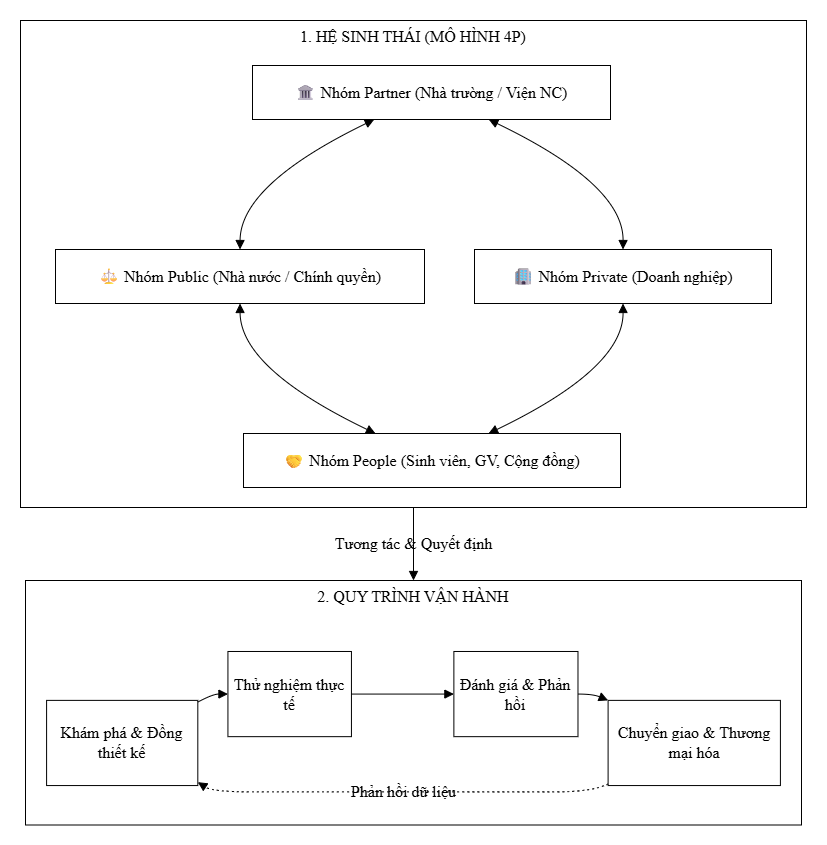

The diagram above was exported from draw.io. Its source (the exported page's mxGraphModel, read from the mxfile embedded in the PNG):
<mxGraphModel dx="2258" dy="1322" grid="1" gridSize="10" guides="1" tooltips="1" connect="1" arrows="1" fold="1" page="1" pageScale="1" pageWidth="850" pageHeight="1100" math="0" shadow="0">
  <root>
    <mxCell id="0" />
    <mxCell id="1" parent="0" />
    <UserObject label="" mermaidData="{&#10;  &quot;data&quot;: &quot;graph LR\n        subgraph HESINHTHAI [\&quot;1. HỆ SINH THÁI (MÔ HÌNH 4P)\&quot;]\n            A[\&quot;🏛 Nhóm Partner (Nhà trường / Viện NC)\&quot;]\n            B[\&quot;🏢 Nhóm Private (Doanh nghiệp)\&quot;]\n            D[\&quot;⚖ Nhóm Public (Nhà nước / Chính quyền)\&quot;]\n            C[\&quot;🤝 Nhóm People (Sinh viên, GV, Cộng đồng)\&quot;]\n\n            A &lt;--&gt; B\n            A &lt;--&gt; D\n            B &lt;--&gt; C\n            D &lt;--&gt; C\n        end\n\n        subgraph QUYTRINH [\&quot;2. QUY TRÌNH VẬN HÀNH\&quot;]\n            S1[\&quot;Khám phá &amp; Đồng thiết kế\&quot;]\n            S2[\&quot;Thử nghiệm thực tế\&quot;]\n            S3[\&quot;Đánh giá &amp; Phản hồi\&quot;]\n            S4[\&quot;Chuyển giao &amp; Thương mại hóa\&quot;]\n\n            S1 --&gt; S2\n            S2 --&gt; S3\n            S3 --&gt; S4\n            S4 -.-&gt;|\&quot;Phản hồi dữ liệu\&quot;| S1\n        end\n\n        HESINHTHAI --&gt;|\&quot;Tương tác &amp; Quyết định\&quot;| S1&quot;,&#10;  &quot;config&quot;: null&#10;}" id="ERSpSJWLt4Uh4y_7fA4K-1">
      <mxCell connectable="0" parent="1" style="group;transparentBounds=1;editIcon=1;lockedGroup=0;groupPadding=20;fontFamily=Times New Roman;labelBackgroundColor=none;fontColor=default;" vertex="1">
        <mxGeometry height="1650" width="3003" x="-6400" y="-4560" as="geometry" />
      </mxCell>
    </UserObject>
    <UserObject label="1. HỆ SINH THÁI (MÔ HÌNH 4P)" mermaidId="n:HESINHTHAI" mermaidBaseStyle="html=1;whiteSpace=wrap;strokeWidth=1;verticalAlign=top;fillColor=light-dark(#ffffde,#1f2020);strokeColor=light-dark(#aaaa33,#cccccc);fontColor=light-dark(#333333,#cccccc);fontFamily=Trebuchet MS,Verdana,Arial,sans-serif;fontSize=16;" mermaidBaseValue="1. HỆ SINH THÁI (MÔ HÌNH 4P)" id="ERSpSJWLt4Uh4y_7fA4K-2">
      <mxCell parent="ERSpSJWLt4Uh4y_7fA4K-1" style="html=1;whiteSpace=wrap;strokeWidth=1;verticalAlign=top;fontFamily=Times New Roman;fontSize=16;labelBackgroundColor=none;fontColor=default;" vertex="1">
        <mxGeometry height="487" width="786" x="6432" y="4670" as="geometry" />
      </mxCell>
    </UserObject>
    <UserObject label="🏛 Nhóm Partner (Nhà trường / Viện NC)" mermaidId="n:A" mermaidBaseStyle="html=1;whiteSpace=wrap;strokeWidth=1;fillColor=light-dark(#ECECFF,#1f2020);strokeColor=light-dark(#9370DB,#cccccc);fontColor=light-dark(#333333,#cccccc);fontFamily=Trebuchet MS,Verdana,Arial,sans-serif;fontSize=16;" mermaidBaseValue="🏛 Nhóm Partner (Nhà trường / Viện NC)" id="ERSpSJWLt4Uh4y_7fA4K-3">
      <mxCell parent="ERSpSJWLt4Uh4y_7fA4K-2" style="html=1;whiteSpace=wrap;strokeWidth=1;fontFamily=Times New Roman;fontSize=16;labelBackgroundColor=none;fontColor=default;" vertex="1">
        <mxGeometry height="54" width="358" x="232" y="45" as="geometry" />
      </mxCell>
    </UserObject>
    <UserObject label="🏢 Nhóm Private (Doanh nghiệp)" mermaidId="n:B" mermaidBaseStyle="html=1;whiteSpace=wrap;strokeWidth=1;fillColor=light-dark(#ECECFF,#1f2020);strokeColor=light-dark(#9370DB,#cccccc);fontColor=light-dark(#333333,#cccccc);fontFamily=Trebuchet MS,Verdana,Arial,sans-serif;fontSize=16;" mermaidBaseValue="🏢 Nhóm Private (Doanh nghiệp)" id="ERSpSJWLt4Uh4y_7fA4K-4">
      <mxCell parent="ERSpSJWLt4Uh4y_7fA4K-2" style="html=1;whiteSpace=wrap;strokeWidth=1;fontFamily=Times New Roman;fontSize=16;labelBackgroundColor=none;fontColor=default;" vertex="1">
        <mxGeometry height="54" width="297" x="454" y="229" as="geometry" />
      </mxCell>
    </UserObject>
    <UserObject label="⚖ Nhóm Public (Nhà nước / Chính quyền)" mermaidId="n:D" mermaidBaseStyle="html=1;whiteSpace=wrap;strokeWidth=1;fillColor=light-dark(#ECECFF,#1f2020);strokeColor=light-dark(#9370DB,#cccccc);fontColor=light-dark(#333333,#cccccc);fontFamily=Trebuchet MS,Verdana,Arial,sans-serif;fontSize=16;" mermaidBaseValue="⚖ Nhóm Public (Nhà nước / Chính quyền)" id="ERSpSJWLt4Uh4y_7fA4K-5">
      <mxCell parent="ERSpSJWLt4Uh4y_7fA4K-2" style="html=1;whiteSpace=wrap;strokeWidth=1;fontFamily=Times New Roman;fontSize=16;labelBackgroundColor=none;fontColor=default;" vertex="1">
        <mxGeometry height="54" width="369" x="35" y="229" as="geometry" />
      </mxCell>
    </UserObject>
    <UserObject label="🤝 Nhóm People (Sinh viên, GV, Cộng đồng)" mermaidId="n:C" mermaidBaseStyle="html=1;whiteSpace=wrap;strokeWidth=1;fillColor=light-dark(#ECECFF,#1f2020);strokeColor=light-dark(#9370DB,#cccccc);fontColor=light-dark(#333333,#cccccc);fontFamily=Trebuchet MS,Verdana,Arial,sans-serif;fontSize=16;" mermaidBaseValue="🤝 Nhóm People (Sinh viên, GV, Cộng đồng)" id="ERSpSJWLt4Uh4y_7fA4K-6">
      <mxCell parent="ERSpSJWLt4Uh4y_7fA4K-2" style="html=1;whiteSpace=wrap;strokeWidth=1;fontFamily=Times New Roman;fontSize=16;labelBackgroundColor=none;fontColor=default;" vertex="1">
        <mxGeometry height="54" width="377" x="223" y="413" as="geometry" />
      </mxCell>
    </UserObject>
    <UserObject label="" mermaidId="e:A-&gt;B#0" mermaidBaseStyle="curved=1;startArrow=block;startSize=7;endArrow=block;endSize=7;strokeColor=light-dark(#333333,#cccccc);exitX=0.66;exitY=1;entryX=0.5;entryY=0;" mermaidBaseValue="" id="ERSpSJWLt4Uh4y_7fA4K-7">
      <mxCell edge="1" parent="ERSpSJWLt4Uh4y_7fA4K-2" source="ERSpSJWLt4Uh4y_7fA4K-3" style="curved=1;startArrow=block;startSize=7;endArrow=block;endSize=7;exitX=0.66;exitY=1;entryX=0.5;entryY=0;rounded=0;fontFamily=Times New Roman;labelBackgroundColor=none;fontColor=default;" target="ERSpSJWLt4Uh4y_7fA4K-4">
        <mxGeometry relative="1" as="geometry">
          <Array as="points">
            <mxPoint x="603" y="164" />
          </Array>
        </mxGeometry>
      </mxCell>
    </UserObject>
    <UserObject label="" mermaidId="e:A-&gt;D#0" mermaidBaseStyle="curved=1;startArrow=block;startSize=7;endArrow=block;endSize=7;strokeColor=light-dark(#333333,#cccccc);exitX=0.34;exitY=1;entryX=0.5;entryY=0;" mermaidBaseValue="" id="ERSpSJWLt4Uh4y_7fA4K-8">
      <mxCell edge="1" parent="ERSpSJWLt4Uh4y_7fA4K-2" source="ERSpSJWLt4Uh4y_7fA4K-3" style="curved=1;startArrow=block;startSize=7;endArrow=block;endSize=7;exitX=0.34;exitY=1;entryX=0.5;entryY=0;rounded=0;fontFamily=Times New Roman;labelBackgroundColor=none;fontColor=default;" target="ERSpSJWLt4Uh4y_7fA4K-5">
        <mxGeometry relative="1" as="geometry">
          <Array as="points">
            <mxPoint x="220" y="164" />
          </Array>
        </mxGeometry>
      </mxCell>
    </UserObject>
    <UserObject label="" mermaidId="e:B-&gt;C#0" mermaidBaseStyle="curved=1;startArrow=block;startSize=7;endArrow=block;endSize=7;strokeColor=light-dark(#333333,#cccccc);exitX=0.5;exitY=1;entryX=0.65;entryY=0;" mermaidBaseValue="" id="ERSpSJWLt4Uh4y_7fA4K-9">
      <mxCell edge="1" parent="ERSpSJWLt4Uh4y_7fA4K-2" source="ERSpSJWLt4Uh4y_7fA4K-4" style="curved=1;startArrow=block;startSize=7;endArrow=block;endSize=7;exitX=0.5;exitY=1;entryX=0.65;entryY=0;rounded=0;fontFamily=Times New Roman;labelBackgroundColor=none;fontColor=default;" target="ERSpSJWLt4Uh4y_7fA4K-6">
        <mxGeometry relative="1" as="geometry">
          <Array as="points">
            <mxPoint x="603" y="348" />
          </Array>
        </mxGeometry>
      </mxCell>
    </UserObject>
    <UserObject label="" mermaidId="e:D-&gt;C#0" mermaidBaseStyle="curved=1;startArrow=block;startSize=7;endArrow=block;endSize=7;strokeColor=light-dark(#333333,#cccccc);exitX=0.5;exitY=1;entryX=0.35;entryY=0;" mermaidBaseValue="" id="ERSpSJWLt4Uh4y_7fA4K-10">
      <mxCell edge="1" parent="ERSpSJWLt4Uh4y_7fA4K-2" source="ERSpSJWLt4Uh4y_7fA4K-5" style="curved=1;startArrow=block;startSize=7;endArrow=block;endSize=7;exitX=0.5;exitY=1;entryX=0.35;entryY=0;rounded=0;fontFamily=Times New Roman;labelBackgroundColor=none;fontColor=default;" target="ERSpSJWLt4Uh4y_7fA4K-6">
        <mxGeometry relative="1" as="geometry">
          <Array as="points">
            <mxPoint x="220" y="348" />
          </Array>
        </mxGeometry>
      </mxCell>
    </UserObject>
    <UserObject label="2. QUY TRÌNH VẬN HÀNH" mermaidId="n:QUYTRINH" mermaidBaseStyle="html=1;whiteSpace=wrap;strokeWidth=1;verticalAlign=top;fillColor=light-dark(#ffffde,#1f2020);strokeColor=light-dark(#aaaa33,#cccccc);fontColor=light-dark(#333333,#cccccc);fontFamily=Trebuchet MS,Verdana,Arial,sans-serif;fontSize=16;" mermaidBaseValue="2. QUY TRÌNH VẬN HÀNH" id="ERSpSJWLt4Uh4y_7fA4K-11">
      <mxCell parent="ERSpSJWLt4Uh4y_7fA4K-1" style="html=1;whiteSpace=wrap;strokeWidth=1;verticalAlign=top;fontFamily=Times New Roman;fontSize=16;labelBackgroundColor=none;fontColor=default;" vertex="1">
        <mxGeometry height="244.5" width="776" x="6437" y="5230" as="geometry" />
      </mxCell>
    </UserObject>
    <UserObject label="Khám phá &amp;amp; Đồng thiết kế" mermaidId="n:S1" mermaidBaseStyle="html=1;whiteSpace=wrap;strokeWidth=1;fillColor=light-dark(#ECECFF,#1f2020);strokeColor=light-dark(#9370DB,#cccccc);fontColor=light-dark(#333333,#cccccc);fontFamily=Trebuchet MS,Verdana,Arial,sans-serif;fontSize=16;" mermaidBaseValue="Khám phá &amp; Đồng thiết kế" id="ERSpSJWLt4Uh4y_7fA4K-12">
      <mxCell parent="ERSpSJWLt4Uh4y_7fA4K-11" style="html=1;whiteSpace=wrap;strokeWidth=1;fontFamily=Times New Roman;fontSize=16;labelBackgroundColor=none;fontColor=default;" vertex="1">
        <mxGeometry height="85.18064516129031" width="151.22360248447205" x="21.086956521739133" y="119.88387096774194" as="geometry" />
      </mxCell>
    </UserObject>
    <UserObject label="Thử nghiệm thực tế" mermaidId="n:S2" mermaidBaseStyle="html=1;whiteSpace=wrap;strokeWidth=1;fillColor=light-dark(#ECECFF,#1f2020);strokeColor=light-dark(#9370DB,#cccccc);fontColor=light-dark(#333333,#cccccc);fontFamily=Trebuchet MS,Verdana,Arial,sans-serif;fontSize=16;" mermaidBaseValue="Thử nghiệm thực tế" id="ERSpSJWLt4Uh4y_7fA4K-13">
      <mxCell parent="ERSpSJWLt4Uh4y_7fA4K-11" style="html=1;whiteSpace=wrap;strokeWidth=1;fontFamily=Times New Roman;fontSize=16;labelBackgroundColor=none;fontColor=default;" vertex="1">
        <mxGeometry height="85.18064516129031" width="123.50931677018636" x="202.43478260869566" y="70.98387096774194" as="geometry" />
      </mxCell>
    </UserObject>
    <UserObject label="Đánh giá &amp;amp; Phản hồi" mermaidId="n:S3" mermaidBaseStyle="html=1;whiteSpace=wrap;strokeWidth=1;fillColor=light-dark(#ECECFF,#1f2020);strokeColor=light-dark(#9370DB,#cccccc);fontColor=light-dark(#333333,#cccccc);fontFamily=Trebuchet MS,Verdana,Arial,sans-serif;fontSize=16;" mermaidBaseValue="Đánh giá &amp; Phản hồi" id="ERSpSJWLt4Uh4y_7fA4K-14">
      <mxCell parent="ERSpSJWLt4Uh4y_7fA4K-11" style="html=1;whiteSpace=wrap;strokeWidth=1;fontFamily=Times New Roman;fontSize=16;labelBackgroundColor=none;fontColor=default;" vertex="1">
        <mxGeometry height="85.18064516129031" width="124.11180124223606" x="428.36645962732916" y="70.98387096774194" as="geometry" />
      </mxCell>
    </UserObject>
    <UserObject label="Chuyển giao &amp;amp; Thương mại hóa" mermaidId="n:S4" mermaidBaseStyle="html=1;whiteSpace=wrap;strokeWidth=1;fillColor=light-dark(#ECECFF,#1f2020);strokeColor=light-dark(#9370DB,#cccccc);fontColor=light-dark(#333333,#cccccc);fontFamily=Trebuchet MS,Verdana,Arial,sans-serif;fontSize=16;" mermaidBaseValue="Chuyển giao &amp; Thương mại hóa" id="ERSpSJWLt4Uh4y_7fA4K-15">
      <mxCell parent="ERSpSJWLt4Uh4y_7fA4K-11" style="html=1;whiteSpace=wrap;strokeWidth=1;fontFamily=Times New Roman;fontSize=16;labelBackgroundColor=none;fontColor=default;" vertex="1">
        <mxGeometry height="85.18064516129031" width="172.31055900621118" x="582.6024844720497" y="119.88387096774194" as="geometry" />
      </mxCell>
    </UserObject>
    <UserObject label="" mermaidId="e:S1-&gt;S2#0" mermaidBaseStyle="curved=1;startArrow=none;endArrow=block;endSize=7;strokeColor=light-dark(#333333,#cccccc);exitX=1;exitY=0.02;entryX=0;entryY=0.5;" mermaidBaseValue="" id="ERSpSJWLt4Uh4y_7fA4K-16">
      <mxCell edge="1" parent="ERSpSJWLt4Uh4y_7fA4K-11" source="ERSpSJWLt4Uh4y_7fA4K-12" style="curved=1;startArrow=none;endArrow=block;endSize=7;exitX=1;exitY=0.02;entryX=0;entryY=0.5;rounded=0;fontFamily=Times New Roman;labelBackgroundColor=none;fontColor=default;" target="ERSpSJWLt4Uh4y_7fA4K-13">
        <mxGeometry relative="1" as="geometry">
          <Array as="points">
            <mxPoint x="187.3726708074534" y="113.5741935483871" />
          </Array>
        </mxGeometry>
      </mxCell>
    </UserObject>
    <UserObject label="" mermaidId="e:S2-&gt;S3#0" mermaidBaseStyle="curved=1;startArrow=none;endArrow=block;endSize=7;strokeColor=light-dark(#333333,#cccccc);exitX=1;exitY=0.5;entryX=0;entryY=0.5;" mermaidBaseValue="" id="ERSpSJWLt4Uh4y_7fA4K-17">
      <mxCell edge="1" parent="ERSpSJWLt4Uh4y_7fA4K-11" source="ERSpSJWLt4Uh4y_7fA4K-13" style="curved=1;startArrow=none;endArrow=block;endSize=7;exitX=1;exitY=0.5;entryX=0;entryY=0.5;rounded=0;fontFamily=Times New Roman;labelBackgroundColor=none;fontColor=default;" target="ERSpSJWLt4Uh4y_7fA4K-14">
        <mxGeometry relative="1" as="geometry">
          <Array as="points" />
        </mxGeometry>
      </mxCell>
    </UserObject>
    <UserObject label="" mermaidId="e:S3-&gt;S4#0" mermaidBaseStyle="curved=1;startArrow=none;endArrow=block;endSize=7;strokeColor=light-dark(#333333,#cccccc);exitX=1;exitY=0.5;entryX=0;entryY=0;" mermaidBaseValue="" id="ERSpSJWLt4Uh4y_7fA4K-18">
      <mxCell edge="1" parent="ERSpSJWLt4Uh4y_7fA4K-11" source="ERSpSJWLt4Uh4y_7fA4K-14" style="curved=1;startArrow=none;endArrow=block;endSize=7;exitX=1;exitY=0.5;entryX=0;entryY=0;rounded=0;fontFamily=Times New Roman;labelBackgroundColor=none;fontColor=default;" target="ERSpSJWLt4Uh4y_7fA4K-15">
        <mxGeometry relative="1" as="geometry">
          <Array as="points">
            <mxPoint x="567.5403726708074" y="113.5741935483871" />
          </Array>
        </mxGeometry>
      </mxCell>
    </UserObject>
    <UserObject label="Phản hồi dữ liệu" mermaidId="e:S4-&gt;S1#0" mermaidBaseStyle="curved=1;dashed=1;dashPattern=2 3;fixDash=1;startArrow=none;endArrow=block;endSize=7;strokeColor=light-dark(#333333,#cccccc);html=1;fontSize=16;labelBackgroundColor=light-dark(#E8E8E88D,#2a2a2a8D);fontFamily=Trebuchet MS,Verdana,Arial,sans-serif;fontColor=light-dark(#333333,#cccccc);exitX=0;exitY=0.98;entryX=1;entryY=0.96;" mermaidBaseValue="Phản hồi dữ liệu" id="ERSpSJWLt4Uh4y_7fA4K-19">
      <mxCell edge="1" parent="ERSpSJWLt4Uh4y_7fA4K-11" source="ERSpSJWLt4Uh4y_7fA4K-15" style="curved=1;dashed=1;dashPattern=2 3;fixDash=1;startArrow=none;endArrow=block;endSize=7;html=1;fontSize=16;labelBackgroundColor=none;fontFamily=Times New Roman;fontColor=default;exitX=0;exitY=0.98;entryX=1;entryY=0.96;rounded=0;" target="ERSpSJWLt4Uh4y_7fA4K-12">
        <mxGeometry relative="1" as="geometry">
          <Array as="points">
            <mxPoint x="567.5403726708074" y="211.3741935483871" />
            <mxPoint x="490.4223602484472" y="211.3741935483871" />
            <mxPoint x="377.15527950310565" y="211.3741935483871" />
            <mxPoint x="264.49068322981367" y="211.3741935483871" />
            <mxPoint x="187.3726708074534" y="211.3741935483871" />
          </Array>
        </mxGeometry>
      </mxCell>
    </UserObject>
    <UserObject label="Tương tác &amp;amp; Quyết định" mermaidId="e:HESINHTHAI-&gt;S1#0" mermaidBaseStyle="curved=1;startArrow=none;endArrow=block;endSize=7;curved=1;strokeColor=light-dark(#333333,#cccccc);html=1;fontSize=16;labelBackgroundColor=light-dark(#E8E8E88D,#2a2a2a8D);fontFamily=Trebuchet MS,Verdana,Arial,sans-serif;fontColor=light-dark(#333333,#cccccc);exitX=1;exitY=0.5;entryX=0;entryY=0.5;" mermaidBaseValue="Tương tác &amp; Quyết định" id="ERSpSJWLt4Uh4y_7fA4K-20">
      <mxCell edge="1" parent="ERSpSJWLt4Uh4y_7fA4K-1" source="ERSpSJWLt4Uh4y_7fA4K-2" style="curved=1;startArrow=none;endArrow=block;endSize=7;html=1;fontSize=16;labelBackgroundColor=none;fontFamily=Times New Roman;fontColor=default;exitX=0.5;exitY=1;entryX=0.5;entryY=0;rounded=0;entryDx=0;entryDy=0;exitDx=0;exitDy=0;" target="ERSpSJWLt4Uh4y_7fA4K-11">
        <mxGeometry relative="1" as="geometry">
          <Array as="points" />
        </mxGeometry>
      </mxCell>
    </UserObject>
  </root>
</mxGraphModel>